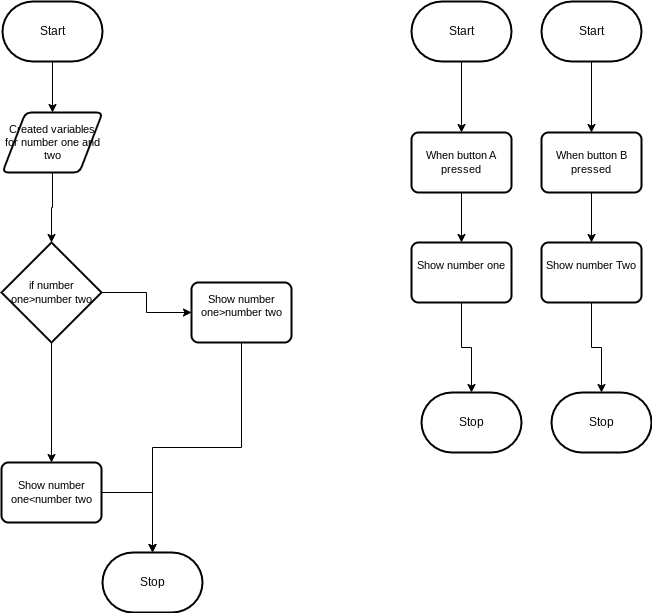

The diagram above was exported from draw.io. Its source (the exported page's mxGraphModel, read from the mxfile embedded in the PNG):
<mxGraphModel dx="766" dy="613" grid="1" gridSize="10" guides="1" tooltips="1" connect="1" arrows="1" fold="1" page="1" pageScale="1" pageWidth="850" pageHeight="1100" math="0" shadow="0">
  <root>
    <mxCell id="0" />
    <mxCell id="1" parent="0" />
    <mxCell id="7" style="edgeStyle=orthogonalEdgeStyle;shape=connector;rounded=0;html=1;exitX=0.5;exitY=1;exitDx=0;exitDy=0;exitPerimeter=0;entryX=0.5;entryY=0;entryDx=0;entryDy=0;labelBackgroundColor=default;strokeColor=default;fontFamily=Helvetica;fontSize=11;fontColor=default;endArrow=classic;" edge="1" parent="1" source="2" target="6">
      <mxGeometry relative="1" as="geometry" />
    </mxCell>
    <mxCell id="2" value="Start" style="strokeWidth=2;html=1;shape=mxgraph.flowchart.terminator;whiteSpace=wrap;" parent="1" vertex="1">
      <mxGeometry x="371" y="79" width="100" height="60" as="geometry" />
    </mxCell>
    <mxCell id="3" value="Stop" style="strokeWidth=2;html=1;shape=mxgraph.flowchart.terminator;whiteSpace=wrap;" parent="1" vertex="1">
      <mxGeometry x="471" y="630" width="100" height="60" as="geometry" />
    </mxCell>
    <mxCell id="13" style="edgeStyle=orthogonalEdgeStyle;shape=connector;rounded=0;html=1;labelBackgroundColor=default;strokeColor=default;fontFamily=Helvetica;fontSize=11;fontColor=default;endArrow=classic;" edge="1" parent="1" source="5" target="3">
      <mxGeometry relative="1" as="geometry" />
    </mxCell>
    <mxCell id="5" value="Show number one&amp;lt;number two" style="rounded=1;whiteSpace=wrap;html=1;absoluteArcSize=1;arcSize=14;strokeWidth=2;fontFamily=Helvetica;fontSize=11;fontColor=default;" vertex="1" parent="1">
      <mxGeometry x="370" y="540" width="100" height="60" as="geometry" />
    </mxCell>
    <mxCell id="12" style="edgeStyle=orthogonalEdgeStyle;shape=connector;rounded=0;html=1;exitX=0.5;exitY=1;exitDx=0;exitDy=0;labelBackgroundColor=default;strokeColor=default;fontFamily=Helvetica;fontSize=11;fontColor=default;endArrow=classic;" edge="1" parent="1" source="6" target="8">
      <mxGeometry relative="1" as="geometry" />
    </mxCell>
    <mxCell id="6" value="Created variables for number one and two" style="shape=parallelogram;html=1;strokeWidth=2;perimeter=parallelogramPerimeter;whiteSpace=wrap;rounded=1;arcSize=12;size=0.23;fontFamily=Helvetica;fontSize=11;fontColor=default;" vertex="1" parent="1">
      <mxGeometry x="371" y="190" width="100" height="60" as="geometry" />
    </mxCell>
    <mxCell id="10" style="edgeStyle=orthogonalEdgeStyle;shape=connector;rounded=0;html=1;exitX=1;exitY=0.5;exitDx=0;exitDy=0;exitPerimeter=0;entryX=0;entryY=0.5;entryDx=0;entryDy=0;labelBackgroundColor=default;strokeColor=default;fontFamily=Helvetica;fontSize=11;fontColor=default;endArrow=classic;" edge="1" parent="1" source="8" target="9">
      <mxGeometry relative="1" as="geometry" />
    </mxCell>
    <mxCell id="11" style="edgeStyle=orthogonalEdgeStyle;shape=connector;rounded=0;html=1;exitX=0.5;exitY=1;exitDx=0;exitDy=0;exitPerimeter=0;labelBackgroundColor=default;strokeColor=default;fontFamily=Helvetica;fontSize=11;fontColor=default;endArrow=classic;entryX=0.5;entryY=0;entryDx=0;entryDy=0;" edge="1" parent="1" source="8" target="5">
      <mxGeometry relative="1" as="geometry">
        <mxPoint x="420" y="490" as="targetPoint" />
      </mxGeometry>
    </mxCell>
    <mxCell id="8" value="if number one&amp;gt;number two" style="strokeWidth=2;html=1;shape=mxgraph.flowchart.decision;whiteSpace=wrap;fontFamily=Helvetica;fontSize=11;fontColor=default;" vertex="1" parent="1">
      <mxGeometry x="370" y="320" width="100" height="100" as="geometry" />
    </mxCell>
    <mxCell id="14" style="edgeStyle=orthogonalEdgeStyle;shape=connector;rounded=0;html=1;labelBackgroundColor=default;strokeColor=default;fontFamily=Helvetica;fontSize=11;fontColor=default;endArrow=classic;" edge="1" parent="1" source="9" target="3">
      <mxGeometry relative="1" as="geometry" />
    </mxCell>
    <mxCell id="9" value="Show number one&amp;gt;number two&lt;br&gt;&amp;nbsp;" style="rounded=1;whiteSpace=wrap;html=1;absoluteArcSize=1;arcSize=14;strokeWidth=2;fontFamily=Helvetica;fontSize=11;fontColor=default;" vertex="1" parent="1">
      <mxGeometry x="560" y="360" width="100" height="60" as="geometry" />
    </mxCell>
    <mxCell id="17" style="edgeStyle=orthogonalEdgeStyle;shape=connector;rounded=0;html=1;exitX=0.5;exitY=1;exitDx=0;exitDy=0;exitPerimeter=0;labelBackgroundColor=default;strokeColor=default;fontFamily=Helvetica;fontSize=11;fontColor=default;endArrow=classic;" edge="1" parent="1" source="15" target="16">
      <mxGeometry relative="1" as="geometry" />
    </mxCell>
    <mxCell id="15" value="Start" style="strokeWidth=2;html=1;shape=mxgraph.flowchart.terminator;whiteSpace=wrap;" vertex="1" parent="1">
      <mxGeometry x="780" y="79" width="100" height="60" as="geometry" />
    </mxCell>
    <mxCell id="19" style="edgeStyle=orthogonalEdgeStyle;shape=connector;rounded=0;html=1;exitX=0.5;exitY=1;exitDx=0;exitDy=0;entryX=0.5;entryY=0;entryDx=0;entryDy=0;labelBackgroundColor=default;strokeColor=default;fontFamily=Helvetica;fontSize=11;fontColor=default;endArrow=classic;" edge="1" parent="1" source="16" target="18">
      <mxGeometry relative="1" as="geometry" />
    </mxCell>
    <mxCell id="16" value="When button A pressed" style="rounded=1;whiteSpace=wrap;html=1;absoluteArcSize=1;arcSize=14;strokeWidth=2;fontFamily=Helvetica;fontSize=11;fontColor=default;" vertex="1" parent="1">
      <mxGeometry x="780" y="210" width="100" height="60" as="geometry" />
    </mxCell>
    <mxCell id="21" style="edgeStyle=orthogonalEdgeStyle;shape=connector;rounded=0;html=1;exitX=0.5;exitY=1;exitDx=0;exitDy=0;labelBackgroundColor=default;strokeColor=default;fontFamily=Helvetica;fontSize=11;fontColor=default;endArrow=classic;" edge="1" parent="1" source="18" target="20">
      <mxGeometry relative="1" as="geometry" />
    </mxCell>
    <mxCell id="18" value="Show number one&lt;br&gt;&amp;nbsp;" style="rounded=1;whiteSpace=wrap;html=1;absoluteArcSize=1;arcSize=14;strokeWidth=2;fontFamily=Helvetica;fontSize=11;fontColor=default;" vertex="1" parent="1">
      <mxGeometry x="780" y="320" width="100" height="60" as="geometry" />
    </mxCell>
    <mxCell id="20" value="Stop" style="strokeWidth=2;html=1;shape=mxgraph.flowchart.terminator;whiteSpace=wrap;" vertex="1" parent="1">
      <mxGeometry x="790" y="470" width="100" height="60" as="geometry" />
    </mxCell>
    <mxCell id="22" style="edgeStyle=orthogonalEdgeStyle;shape=connector;rounded=0;html=1;exitX=0.5;exitY=1;exitDx=0;exitDy=0;exitPerimeter=0;labelBackgroundColor=default;strokeColor=default;fontFamily=Helvetica;fontSize=11;fontColor=default;endArrow=classic;" edge="1" source="23" target="25" parent="1">
      <mxGeometry relative="1" as="geometry" />
    </mxCell>
    <mxCell id="23" value="Start" style="strokeWidth=2;html=1;shape=mxgraph.flowchart.terminator;whiteSpace=wrap;" vertex="1" parent="1">
      <mxGeometry x="910" y="79" width="100" height="60" as="geometry" />
    </mxCell>
    <mxCell id="24" style="edgeStyle=orthogonalEdgeStyle;shape=connector;rounded=0;html=1;entryX=0.5;entryY=0;entryDx=0;entryDy=0;labelBackgroundColor=default;strokeColor=default;fontFamily=Helvetica;fontSize=11;fontColor=default;endArrow=classic;" edge="1" source="25" target="27" parent="1">
      <mxGeometry relative="1" as="geometry" />
    </mxCell>
    <mxCell id="25" value="When button B pressed" style="rounded=1;whiteSpace=wrap;html=1;absoluteArcSize=1;arcSize=14;strokeWidth=2;fontFamily=Helvetica;fontSize=11;fontColor=default;" vertex="1" parent="1">
      <mxGeometry x="910" y="210" width="100" height="60" as="geometry" />
    </mxCell>
    <mxCell id="26" style="edgeStyle=orthogonalEdgeStyle;shape=connector;rounded=0;html=1;exitX=0.5;exitY=1;exitDx=0;exitDy=0;labelBackgroundColor=default;strokeColor=default;fontFamily=Helvetica;fontSize=11;fontColor=default;endArrow=classic;" edge="1" source="27" target="28" parent="1">
      <mxGeometry relative="1" as="geometry" />
    </mxCell>
    <mxCell id="27" value="Show number Two&lt;br&gt;&amp;nbsp;" style="rounded=1;whiteSpace=wrap;html=1;absoluteArcSize=1;arcSize=14;strokeWidth=2;fontFamily=Helvetica;fontSize=11;fontColor=default;" vertex="1" parent="1">
      <mxGeometry x="910" y="320" width="100" height="60" as="geometry" />
    </mxCell>
    <mxCell id="28" value="Stop" style="strokeWidth=2;html=1;shape=mxgraph.flowchart.terminator;whiteSpace=wrap;" vertex="1" parent="1">
      <mxGeometry x="920" y="470" width="100" height="60" as="geometry" />
    </mxCell>
  </root>
</mxGraphModel>